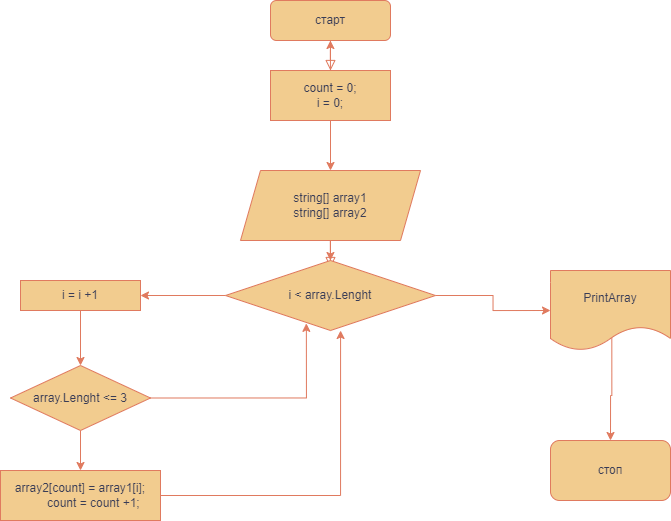

The diagram above was exported from draw.io. Its source (the exported page's mxGraphModel, read from the mxfile embedded in the PNG):
<mxGraphModel dx="1179" dy="651" grid="1" gridSize="10" guides="1" tooltips="1" connect="1" arrows="1" fold="1" page="1" pageScale="1" pageWidth="2339" pageHeight="3300" background="#283618" math="0" shadow="0">
  <root>
    <mxCell id="WIyWlLk6GJQsqaUBKTNV-0" />
    <mxCell id="WIyWlLk6GJQsqaUBKTNV-1" parent="WIyWlLk6GJQsqaUBKTNV-0" />
    <mxCell id="WIyWlLk6GJQsqaUBKTNV-3" value="старт" style="rounded=1;whiteSpace=wrap;html=1;fontSize=12;glass=0;strokeWidth=1;shadow=0;fillColor=#F2CC8F;strokeColor=#E07A5F;fontColor=#393C56;labelBackgroundColor=none;" parent="WIyWlLk6GJQsqaUBKTNV-1" vertex="1">
      <mxGeometry x="520" y="60" width="120" height="40" as="geometry" />
    </mxCell>
    <mxCell id="SoiMOp6Mim12ypw6VyUT-5" value="" style="rounded=0;html=1;jettySize=auto;orthogonalLoop=1;fontSize=11;endArrow=block;endFill=0;endSize=8;strokeWidth=1;shadow=0;labelBackgroundColor=none;entryX=0.5;entryY=0;entryDx=0;entryDy=0;exitX=0.5;exitY=1;exitDx=0;exitDy=0;strokeColor=#E07A5F;fontColor=default;" parent="WIyWlLk6GJQsqaUBKTNV-1" source="WIyWlLk6GJQsqaUBKTNV-3" edge="1">
      <mxGeometry y="10" relative="1" as="geometry">
        <mxPoint as="offset" />
        <mxPoint x="570" y="100" as="sourcePoint" />
        <mxPoint x="580" y="130" as="targetPoint" />
      </mxGeometry>
    </mxCell>
    <mxCell id="4Xoz0UG_5j7fOjsA0gbw-3" value="" style="edgeStyle=orthogonalEdgeStyle;rounded=0;orthogonalLoop=1;jettySize=auto;html=1;labelBackgroundColor=none;strokeColor=#E07A5F;fontColor=default;" edge="1" parent="WIyWlLk6GJQsqaUBKTNV-1" source="SoiMOp6Mim12ypw6VyUT-7" target="4Xoz0UG_5j7fOjsA0gbw-2">
      <mxGeometry relative="1" as="geometry" />
    </mxCell>
    <mxCell id="SoiMOp6Mim12ypw6VyUT-7" value="string[] array1&lt;br&gt;string[] array2" style="shape=parallelogram;perimeter=parallelogramPerimeter;whiteSpace=wrap;html=1;fixedSize=1;fillColor=#F2CC8F;strokeColor=#E07A5F;fontColor=#393C56;labelBackgroundColor=none;" parent="WIyWlLk6GJQsqaUBKTNV-1" vertex="1">
      <mxGeometry x="490" y="230" width="180" height="70" as="geometry" />
    </mxCell>
    <mxCell id="SoiMOp6Mim12ypw6VyUT-10" value="" style="rounded=0;html=1;jettySize=auto;orthogonalLoop=1;fontSize=11;endArrow=block;endFill=0;endSize=8;strokeWidth=1;shadow=0;labelBackgroundColor=none;exitX=0.5;exitY=1;exitDx=0;exitDy=0;strokeColor=#E07A5F;fontColor=default;" parent="WIyWlLk6GJQsqaUBKTNV-1" edge="1">
      <mxGeometry y="10" relative="1" as="geometry">
        <mxPoint as="offset" />
        <mxPoint x="580" y="300" as="sourcePoint" />
        <mxPoint x="580" y="327" as="targetPoint" />
      </mxGeometry>
    </mxCell>
    <mxCell id="4Xoz0UG_5j7fOjsA0gbw-29" style="edgeStyle=orthogonalEdgeStyle;rounded=0;orthogonalLoop=1;jettySize=auto;html=1;entryX=0.5;entryY=0;entryDx=0;entryDy=0;strokeColor=#E07A5F;fontColor=#FFFFFF;fillColor=#F2CC8F;exitX=0.511;exitY=0.828;exitDx=0;exitDy=0;exitPerimeter=0;" edge="1" parent="WIyWlLk6GJQsqaUBKTNV-1" source="SoiMOp6Mim12ypw6VyUT-11" target="SoiMOp6Mim12ypw6VyUT-15">
      <mxGeometry relative="1" as="geometry" />
    </mxCell>
    <mxCell id="SoiMOp6Mim12ypw6VyUT-11" value="PrintArray" style="shape=document;whiteSpace=wrap;html=1;boundedLbl=1;rounded=0;fillColor=#F2CC8F;strokeColor=#E07A5F;fontColor=#393C56;labelBackgroundColor=none;" parent="WIyWlLk6GJQsqaUBKTNV-1" vertex="1">
      <mxGeometry x="800" y="330" width="120" height="80" as="geometry" />
    </mxCell>
    <mxCell id="SoiMOp6Mim12ypw6VyUT-15" value="стоп" style="rounded=1;whiteSpace=wrap;html=1;fillColor=#F2CC8F;strokeColor=#E07A5F;fontColor=#393C56;labelBackgroundColor=none;" parent="WIyWlLk6GJQsqaUBKTNV-1" vertex="1">
      <mxGeometry x="800" y="500" width="120" height="60" as="geometry" />
    </mxCell>
    <mxCell id="4Xoz0UG_5j7fOjsA0gbw-14" value="" style="edgeStyle=orthogonalEdgeStyle;rounded=0;orthogonalLoop=1;jettySize=auto;html=1;strokeColor=#E07A5F;fontColor=#393C56;fillColor=#F2CC8F;" edge="1" parent="WIyWlLk6GJQsqaUBKTNV-1" source="4Xoz0UG_5j7fOjsA0gbw-2" target="4Xoz0UG_5j7fOjsA0gbw-13">
      <mxGeometry relative="1" as="geometry" />
    </mxCell>
    <mxCell id="4Xoz0UG_5j7fOjsA0gbw-27" style="edgeStyle=orthogonalEdgeStyle;rounded=0;orthogonalLoop=1;jettySize=auto;html=1;exitX=1;exitY=0.5;exitDx=0;exitDy=0;entryX=0;entryY=0.5;entryDx=0;entryDy=0;strokeColor=#E07A5F;fontColor=#FFFFFF;fillColor=#F2CC8F;" edge="1" parent="WIyWlLk6GJQsqaUBKTNV-1" source="4Xoz0UG_5j7fOjsA0gbw-2" target="SoiMOp6Mim12ypw6VyUT-11">
      <mxGeometry relative="1" as="geometry" />
    </mxCell>
    <mxCell id="4Xoz0UG_5j7fOjsA0gbw-2" value="i &amp;lt; array.Lenght" style="rhombus;whiteSpace=wrap;html=1;fillColor=#F2CC8F;strokeColor=#E07A5F;fontColor=#393C56;labelBackgroundColor=none;" vertex="1" parent="WIyWlLk6GJQsqaUBKTNV-1">
      <mxGeometry x="475" y="320" width="210" height="70" as="geometry" />
    </mxCell>
    <mxCell id="4Xoz0UG_5j7fOjsA0gbw-11" value="" style="edgeStyle=orthogonalEdgeStyle;rounded=0;orthogonalLoop=1;jettySize=auto;html=1;strokeColor=#E07A5F;fontColor=#393C56;fillColor=#F2CC8F;" edge="1" parent="WIyWlLk6GJQsqaUBKTNV-1" source="4Xoz0UG_5j7fOjsA0gbw-10" target="WIyWlLk6GJQsqaUBKTNV-3">
      <mxGeometry relative="1" as="geometry" />
    </mxCell>
    <mxCell id="4Xoz0UG_5j7fOjsA0gbw-10" value="count = 0;&lt;br&gt;i = 0;" style="rounded=0;whiteSpace=wrap;html=1;strokeColor=#E07A5F;fontColor=#393C56;fillColor=#F2CC8F;" vertex="1" parent="WIyWlLk6GJQsqaUBKTNV-1">
      <mxGeometry x="520" y="130" width="120" height="50" as="geometry" />
    </mxCell>
    <mxCell id="4Xoz0UG_5j7fOjsA0gbw-12" value="" style="endArrow=classic;html=1;rounded=0;strokeColor=#E07A5F;fontColor=#393C56;fillColor=#F2CC8F;exitX=0.5;exitY=1;exitDx=0;exitDy=0;entryX=0.5;entryY=0;entryDx=0;entryDy=0;" edge="1" parent="WIyWlLk6GJQsqaUBKTNV-1" source="4Xoz0UG_5j7fOjsA0gbw-10" target="SoiMOp6Mim12ypw6VyUT-7">
      <mxGeometry width="50" height="50" relative="1" as="geometry">
        <mxPoint x="490" y="320" as="sourcePoint" />
        <mxPoint x="540" y="270" as="targetPoint" />
      </mxGeometry>
    </mxCell>
    <mxCell id="4Xoz0UG_5j7fOjsA0gbw-16" value="" style="edgeStyle=orthogonalEdgeStyle;rounded=0;orthogonalLoop=1;jettySize=auto;html=1;strokeColor=#E07A5F;fontColor=#393C56;fillColor=#F2CC8F;" edge="1" parent="WIyWlLk6GJQsqaUBKTNV-1" source="4Xoz0UG_5j7fOjsA0gbw-13" target="4Xoz0UG_5j7fOjsA0gbw-15">
      <mxGeometry relative="1" as="geometry" />
    </mxCell>
    <mxCell id="4Xoz0UG_5j7fOjsA0gbw-13" value="i = i +1" style="whiteSpace=wrap;html=1;fillColor=#F2CC8F;strokeColor=#E07A5F;fontColor=#393C56;labelBackgroundColor=none;" vertex="1" parent="WIyWlLk6GJQsqaUBKTNV-1">
      <mxGeometry x="270" y="340" width="120" height="30" as="geometry" />
    </mxCell>
    <mxCell id="4Xoz0UG_5j7fOjsA0gbw-18" value="" style="edgeStyle=orthogonalEdgeStyle;rounded=0;orthogonalLoop=1;jettySize=auto;html=1;strokeColor=#E07A5F;fontColor=#393C56;fillColor=#F2CC8F;" edge="1" parent="WIyWlLk6GJQsqaUBKTNV-1" source="4Xoz0UG_5j7fOjsA0gbw-15" target="4Xoz0UG_5j7fOjsA0gbw-17">
      <mxGeometry relative="1" as="geometry" />
    </mxCell>
    <mxCell id="4Xoz0UG_5j7fOjsA0gbw-21" style="edgeStyle=orthogonalEdgeStyle;rounded=0;orthogonalLoop=1;jettySize=auto;html=1;exitX=1;exitY=0.5;exitDx=0;exitDy=0;entryX=0.385;entryY=0.898;entryDx=0;entryDy=0;entryPerimeter=0;strokeColor=#E07A5F;fontColor=#FFFFFF;fillColor=#F2CC8F;" edge="1" parent="WIyWlLk6GJQsqaUBKTNV-1" source="4Xoz0UG_5j7fOjsA0gbw-15" target="4Xoz0UG_5j7fOjsA0gbw-2">
      <mxGeometry relative="1" as="geometry" />
    </mxCell>
    <mxCell id="4Xoz0UG_5j7fOjsA0gbw-15" value="array.Lenght &amp;lt;= 3" style="rhombus;whiteSpace=wrap;html=1;fillColor=#F2CC8F;strokeColor=#E07A5F;fontColor=#393C56;labelBackgroundColor=none;" vertex="1" parent="WIyWlLk6GJQsqaUBKTNV-1">
      <mxGeometry x="260" y="425" width="140" height="65" as="geometry" />
    </mxCell>
    <mxCell id="4Xoz0UG_5j7fOjsA0gbw-25" style="edgeStyle=orthogonalEdgeStyle;rounded=0;orthogonalLoop=1;jettySize=auto;html=1;exitX=1;exitY=0.5;exitDx=0;exitDy=0;strokeColor=#E07A5F;fontColor=#FFFFFF;fillColor=#F2CC8F;entryX=0.548;entryY=1;entryDx=0;entryDy=0;entryPerimeter=0;" edge="1" parent="WIyWlLk6GJQsqaUBKTNV-1" source="4Xoz0UG_5j7fOjsA0gbw-17" target="4Xoz0UG_5j7fOjsA0gbw-2">
      <mxGeometry relative="1" as="geometry">
        <mxPoint x="590.0344827586207" y="415" as="targetPoint" />
      </mxGeometry>
    </mxCell>
    <mxCell id="4Xoz0UG_5j7fOjsA0gbw-17" value="&lt;div&gt;array2[count] = array1[i];&lt;/div&gt;&lt;div&gt;&amp;nbsp; &amp;nbsp; &amp;nbsp; &amp;nbsp; count = count +1;&lt;/div&gt;" style="whiteSpace=wrap;html=1;fillColor=#F2CC8F;strokeColor=#E07A5F;fontColor=#393C56;labelBackgroundColor=none;" vertex="1" parent="WIyWlLk6GJQsqaUBKTNV-1">
      <mxGeometry x="250" y="530" width="160" height="50" as="geometry" />
    </mxCell>
    <mxCell id="4Xoz0UG_5j7fOjsA0gbw-19" value="&lt;font color=&quot;#ffffff&quot;&gt;Да&lt;/font&gt;" style="text;html=1;strokeColor=none;fillColor=none;align=center;verticalAlign=middle;whiteSpace=wrap;rounded=0;fontColor=#393C56;" vertex="1" parent="WIyWlLk6GJQsqaUBKTNV-1">
      <mxGeometry x="410" y="330" width="60" height="30" as="geometry" />
    </mxCell>
    <mxCell id="4Xoz0UG_5j7fOjsA0gbw-20" value="&lt;font color=&quot;#ffffff&quot;&gt;Да&lt;/font&gt;" style="text;html=1;strokeColor=none;fillColor=none;align=center;verticalAlign=middle;whiteSpace=wrap;rounded=0;fontColor=#393C56;" vertex="1" parent="WIyWlLk6GJQsqaUBKTNV-1">
      <mxGeometry x="280" y="490" width="60" height="30" as="geometry" />
    </mxCell>
    <mxCell id="4Xoz0UG_5j7fOjsA0gbw-26" value="&lt;font color=&quot;#ffffff&quot;&gt;Нет&lt;/font&gt;" style="text;html=1;strokeColor=none;fillColor=none;align=center;verticalAlign=middle;whiteSpace=wrap;rounded=0;fontColor=#393C56;" vertex="1" parent="WIyWlLk6GJQsqaUBKTNV-1">
      <mxGeometry x="440" y="430" width="60" height="30" as="geometry" />
    </mxCell>
    <mxCell id="4Xoz0UG_5j7fOjsA0gbw-28" value="&lt;font color=&quot;#ffffff&quot;&gt;Нет&lt;/font&gt;" style="text;html=1;strokeColor=none;fillColor=none;align=center;verticalAlign=middle;whiteSpace=wrap;rounded=0;fontColor=#393C56;" vertex="1" parent="WIyWlLk6GJQsqaUBKTNV-1">
      <mxGeometry x="685" y="330" width="60" height="30" as="geometry" />
    </mxCell>
  </root>
</mxGraphModel>